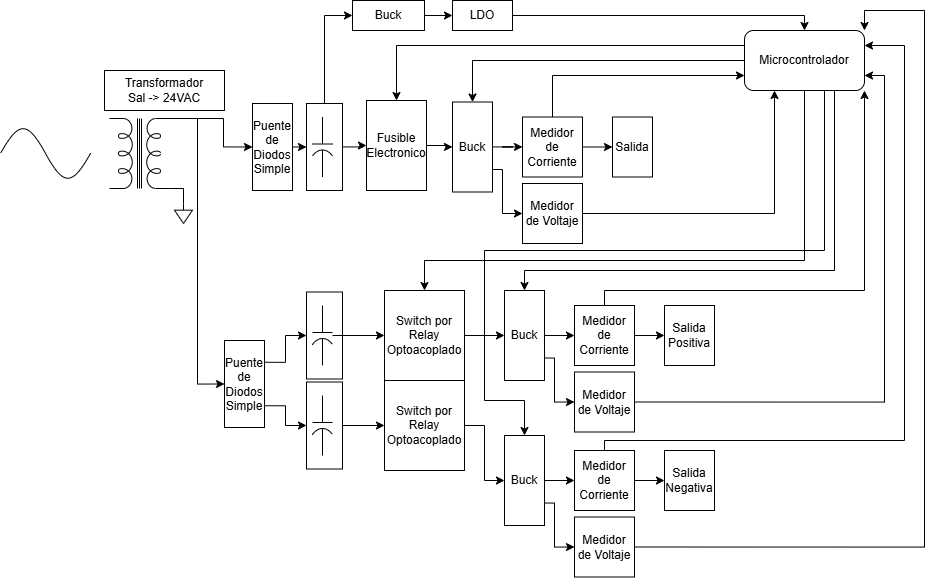

The diagram above was exported from draw.io. Its source (the exported page's mxGraphModel, read from the mxfile embedded in the PNG):
<mxGraphModel dx="1246" dy="767" grid="1" gridSize="10" guides="1" tooltips="1" connect="1" arrows="1" fold="1" page="1" pageScale="1" pageWidth="1169" pageHeight="827" math="0" shadow="0">
  <root>
    <mxCell id="0" />
    <mxCell id="1" parent="0" />
    <mxCell id="Ok_ddhKXAB0P8bh1aybl-1" value="Transformador&lt;div&gt;Sal -&amp;gt;&amp;nbsp;&lt;span style=&quot;background-color: transparent; color: light-dark(rgb(0, 0, 0), rgb(255, 255, 255));&quot;&gt;24VAC&lt;/span&gt;&lt;/div&gt;" style="rounded=0;whiteSpace=wrap;html=1;" vertex="1" parent="1">
      <mxGeometry x="174" y="195" width="120" height="40" as="geometry" />
    </mxCell>
    <mxCell id="Ok_ddhKXAB0P8bh1aybl-13" style="edgeStyle=orthogonalEdgeStyle;rounded=0;orthogonalLoop=1;jettySize=auto;html=1;exitX=0;exitY=0;exitDx=0;exitDy=0;exitPerimeter=0;entryX=0;entryY=0.5;entryDx=0;entryDy=0;" edge="1" parent="1" source="Ok_ddhKXAB0P8bh1aybl-2" target="Ok_ddhKXAB0P8bh1aybl-7">
      <mxGeometry relative="1" as="geometry">
        <Array as="points">
          <mxPoint x="293" y="243" />
          <mxPoint x="293" y="271" />
        </Array>
      </mxGeometry>
    </mxCell>
    <mxCell id="Ok_ddhKXAB0P8bh1aybl-56" style="edgeStyle=orthogonalEdgeStyle;rounded=0;orthogonalLoop=1;jettySize=auto;html=1;exitX=0;exitY=0;exitDx=0;exitDy=0;exitPerimeter=0;entryX=0;entryY=0.5;entryDx=0;entryDy=0;" edge="1" parent="1" source="Ok_ddhKXAB0P8bh1aybl-2" target="Ok_ddhKXAB0P8bh1aybl-28">
      <mxGeometry relative="1" as="geometry">
        <Array as="points">
          <mxPoint x="267" y="243" />
          <mxPoint x="267" y="509" />
        </Array>
      </mxGeometry>
    </mxCell>
    <mxCell id="Ok_ddhKXAB0P8bh1aybl-2" value="" style="pointerEvents=1;verticalLabelPosition=bottom;shadow=0;dashed=0;align=center;html=1;verticalAlign=top;shape=mxgraph.electrical.inductors.transformer_2;rotation=90;" vertex="1" parent="1">
      <mxGeometry x="174" y="248" width="70" height="60" as="geometry" />
    </mxCell>
    <mxCell id="Ok_ddhKXAB0P8bh1aybl-3" value="" style="pointerEvents=1;verticalLabelPosition=bottom;shadow=0;dashed=0;align=center;html=1;verticalAlign=top;shape=mxgraph.electrical.signal_sources.signal_ground;" vertex="1" parent="1">
      <mxGeometry x="244" y="328" width="18" height="20" as="geometry" />
    </mxCell>
    <mxCell id="Ok_ddhKXAB0P8bh1aybl-5" style="edgeStyle=orthogonalEdgeStyle;rounded=0;orthogonalLoop=1;jettySize=auto;html=1;exitX=1;exitY=0;exitDx=0;exitDy=0;exitPerimeter=0;entryX=0.5;entryY=0;entryDx=0;entryDy=0;entryPerimeter=0;endArrow=none;endFill=0;" edge="1" parent="1" source="Ok_ddhKXAB0P8bh1aybl-2" target="Ok_ddhKXAB0P8bh1aybl-3">
      <mxGeometry relative="1" as="geometry" />
    </mxCell>
    <mxCell id="Ok_ddhKXAB0P8bh1aybl-14" style="edgeStyle=orthogonalEdgeStyle;rounded=0;orthogonalLoop=1;jettySize=auto;html=1;exitX=1;exitY=0.5;exitDx=0;exitDy=0;entryX=0;entryY=0.5;entryDx=0;entryDy=0;" edge="1" parent="1" source="Ok_ddhKXAB0P8bh1aybl-7" target="Ok_ddhKXAB0P8bh1aybl-12">
      <mxGeometry relative="1" as="geometry" />
    </mxCell>
    <mxCell id="Ok_ddhKXAB0P8bh1aybl-7" value="Puente de Diodos&lt;div&gt;Simple&lt;/div&gt;" style="rounded=0;whiteSpace=wrap;html=1;" vertex="1" parent="1">
      <mxGeometry x="322" y="228" width="40" height="87" as="geometry" />
    </mxCell>
    <mxCell id="Ok_ddhKXAB0P8bh1aybl-18" value="" style="edgeStyle=orthogonalEdgeStyle;rounded=0;orthogonalLoop=1;jettySize=auto;html=1;" edge="1" parent="1" source="Ok_ddhKXAB0P8bh1aybl-12" target="Ok_ddhKXAB0P8bh1aybl-16">
      <mxGeometry relative="1" as="geometry" />
    </mxCell>
    <mxCell id="Ok_ddhKXAB0P8bh1aybl-72" style="edgeStyle=orthogonalEdgeStyle;rounded=0;orthogonalLoop=1;jettySize=auto;html=1;exitX=0.5;exitY=0;exitDx=0;exitDy=0;entryX=0;entryY=0.5;entryDx=0;entryDy=0;" edge="1" parent="1" source="Ok_ddhKXAB0P8bh1aybl-12" target="Ok_ddhKXAB0P8bh1aybl-71">
      <mxGeometry relative="1" as="geometry" />
    </mxCell>
    <mxCell id="Ok_ddhKXAB0P8bh1aybl-12" value="" style="rounded=0;whiteSpace=wrap;html=1;" vertex="1" parent="1">
      <mxGeometry x="376" y="228" width="36" height="87" as="geometry" />
    </mxCell>
    <mxCell id="Ok_ddhKXAB0P8bh1aybl-15" value="" style="pointerEvents=1;verticalLabelPosition=bottom;shadow=0;dashed=0;align=center;html=1;verticalAlign=top;shape=mxgraph.electrical.capacitors.capacitor_2;rotation=90;" vertex="1" parent="1">
      <mxGeometry x="362" y="261.5" width="60" height="20" as="geometry" />
    </mxCell>
    <mxCell id="Ok_ddhKXAB0P8bh1aybl-21" value="" style="edgeStyle=orthogonalEdgeStyle;rounded=0;orthogonalLoop=1;jettySize=auto;html=1;" edge="1" parent="1" source="Ok_ddhKXAB0P8bh1aybl-16" target="Ok_ddhKXAB0P8bh1aybl-19">
      <mxGeometry relative="1" as="geometry" />
    </mxCell>
    <mxCell id="Ok_ddhKXAB0P8bh1aybl-16" value="Fusible Electronico" style="rounded=0;whiteSpace=wrap;html=1;" vertex="1" parent="1">
      <mxGeometry x="436" y="225" width="60" height="90" as="geometry" />
    </mxCell>
    <mxCell id="Ok_ddhKXAB0P8bh1aybl-23" value="" style="edgeStyle=orthogonalEdgeStyle;rounded=0;orthogonalLoop=1;jettySize=auto;html=1;" edge="1" parent="1" source="Ok_ddhKXAB0P8bh1aybl-19" target="Ok_ddhKXAB0P8bh1aybl-22">
      <mxGeometry relative="1" as="geometry" />
    </mxCell>
    <mxCell id="Ok_ddhKXAB0P8bh1aybl-25" style="edgeStyle=orthogonalEdgeStyle;rounded=0;orthogonalLoop=1;jettySize=auto;html=1;exitX=1;exitY=0.75;exitDx=0;exitDy=0;entryX=0;entryY=0.5;entryDx=0;entryDy=0;" edge="1" parent="1" source="Ok_ddhKXAB0P8bh1aybl-19" target="Ok_ddhKXAB0P8bh1aybl-24">
      <mxGeometry relative="1" as="geometry">
        <Array as="points">
          <mxPoint x="572" y="294" />
          <mxPoint x="572" y="338" />
        </Array>
      </mxGeometry>
    </mxCell>
    <mxCell id="Ok_ddhKXAB0P8bh1aybl-19" value="Buck" style="rounded=0;whiteSpace=wrap;html=1;" vertex="1" parent="1">
      <mxGeometry x="522" y="226.5" width="40" height="90" as="geometry" />
    </mxCell>
    <mxCell id="Ok_ddhKXAB0P8bh1aybl-27" style="edgeStyle=orthogonalEdgeStyle;rounded=0;orthogonalLoop=1;jettySize=auto;html=1;exitX=1;exitY=0.5;exitDx=0;exitDy=0;entryX=0;entryY=0.5;entryDx=0;entryDy=0;" edge="1" parent="1" source="Ok_ddhKXAB0P8bh1aybl-22" target="Ok_ddhKXAB0P8bh1aybl-26">
      <mxGeometry relative="1" as="geometry" />
    </mxCell>
    <mxCell id="Ok_ddhKXAB0P8bh1aybl-62" style="edgeStyle=orthogonalEdgeStyle;rounded=0;orthogonalLoop=1;jettySize=auto;html=1;exitX=0.5;exitY=0;exitDx=0;exitDy=0;entryX=0;entryY=0.75;entryDx=0;entryDy=0;" edge="1" parent="1" source="Ok_ddhKXAB0P8bh1aybl-22" target="Ok_ddhKXAB0P8bh1aybl-57">
      <mxGeometry relative="1" as="geometry" />
    </mxCell>
    <mxCell id="Ok_ddhKXAB0P8bh1aybl-22" value="Medidor de Corriente" style="rounded=0;whiteSpace=wrap;html=1;" vertex="1" parent="1">
      <mxGeometry x="592" y="241.5" width="60" height="60" as="geometry" />
    </mxCell>
    <mxCell id="Ok_ddhKXAB0P8bh1aybl-63" style="edgeStyle=orthogonalEdgeStyle;rounded=0;orthogonalLoop=1;jettySize=auto;html=1;exitX=1;exitY=0.5;exitDx=0;exitDy=0;entryX=0.25;entryY=1;entryDx=0;entryDy=0;" edge="1" parent="1" source="Ok_ddhKXAB0P8bh1aybl-24" target="Ok_ddhKXAB0P8bh1aybl-57">
      <mxGeometry relative="1" as="geometry" />
    </mxCell>
    <mxCell id="Ok_ddhKXAB0P8bh1aybl-24" value="Medidor de Voltaje" style="rounded=0;whiteSpace=wrap;html=1;" vertex="1" parent="1">
      <mxGeometry x="592" y="308" width="60" height="60" as="geometry" />
    </mxCell>
    <mxCell id="Ok_ddhKXAB0P8bh1aybl-26" value="Salida" style="rounded=0;whiteSpace=wrap;html=1;" vertex="1" parent="1">
      <mxGeometry x="682" y="241.5" width="40" height="60" as="geometry" />
    </mxCell>
    <mxCell id="Ok_ddhKXAB0P8bh1aybl-36" style="edgeStyle=orthogonalEdgeStyle;rounded=0;orthogonalLoop=1;jettySize=auto;html=1;exitX=1;exitY=0.25;exitDx=0;exitDy=0;entryX=0;entryY=0.5;entryDx=0;entryDy=0;" edge="1" parent="1" source="Ok_ddhKXAB0P8bh1aybl-28" target="Ok_ddhKXAB0P8bh1aybl-29">
      <mxGeometry relative="1" as="geometry" />
    </mxCell>
    <mxCell id="Ok_ddhKXAB0P8bh1aybl-38" style="edgeStyle=orthogonalEdgeStyle;rounded=0;orthogonalLoop=1;jettySize=auto;html=1;exitX=1;exitY=0.75;exitDx=0;exitDy=0;entryX=0;entryY=0.5;entryDx=0;entryDy=0;" edge="1" parent="1" source="Ok_ddhKXAB0P8bh1aybl-28" target="Ok_ddhKXAB0P8bh1aybl-33">
      <mxGeometry relative="1" as="geometry" />
    </mxCell>
    <mxCell id="Ok_ddhKXAB0P8bh1aybl-28" value="Puente de Diodos&lt;div&gt;Simple&lt;/div&gt;" style="rounded=0;whiteSpace=wrap;html=1;" vertex="1" parent="1">
      <mxGeometry x="294" y="465" width="40" height="87" as="geometry" />
    </mxCell>
    <mxCell id="Ok_ddhKXAB0P8bh1aybl-29" value="" style="rounded=0;whiteSpace=wrap;html=1;" vertex="1" parent="1">
      <mxGeometry x="376" y="416.5" width="36" height="87" as="geometry" />
    </mxCell>
    <mxCell id="Ok_ddhKXAB0P8bh1aybl-37" value="" style="edgeStyle=orthogonalEdgeStyle;rounded=0;orthogonalLoop=1;jettySize=auto;html=1;" edge="1" parent="1" source="Ok_ddhKXAB0P8bh1aybl-30" target="Ok_ddhKXAB0P8bh1aybl-31">
      <mxGeometry relative="1" as="geometry" />
    </mxCell>
    <mxCell id="Ok_ddhKXAB0P8bh1aybl-30" value="" style="pointerEvents=1;verticalLabelPosition=bottom;shadow=0;dashed=0;align=center;html=1;verticalAlign=top;shape=mxgraph.electrical.capacitors.capacitor_2;rotation=90;" vertex="1" parent="1">
      <mxGeometry x="362" y="450" width="60" height="20" as="geometry" />
    </mxCell>
    <mxCell id="Ok_ddhKXAB0P8bh1aybl-55" style="edgeStyle=orthogonalEdgeStyle;rounded=0;orthogonalLoop=1;jettySize=auto;html=1;exitX=1;exitY=0.5;exitDx=0;exitDy=0;entryX=0;entryY=0.5;entryDx=0;entryDy=0;" edge="1" parent="1" source="Ok_ddhKXAB0P8bh1aybl-31" target="Ok_ddhKXAB0P8bh1aybl-42">
      <mxGeometry relative="1" as="geometry" />
    </mxCell>
    <mxCell id="Ok_ddhKXAB0P8bh1aybl-31" value="Switch por Relay Optoacoplado" style="rounded=0;whiteSpace=wrap;html=1;" vertex="1" parent="1">
      <mxGeometry x="454" y="415" width="80" height="90" as="geometry" />
    </mxCell>
    <mxCell id="Ok_ddhKXAB0P8bh1aybl-39" value="" style="edgeStyle=orthogonalEdgeStyle;rounded=0;orthogonalLoop=1;jettySize=auto;html=1;" edge="1" parent="1" source="Ok_ddhKXAB0P8bh1aybl-33" target="Ok_ddhKXAB0P8bh1aybl-35">
      <mxGeometry relative="1" as="geometry" />
    </mxCell>
    <mxCell id="Ok_ddhKXAB0P8bh1aybl-33" value="" style="rounded=0;whiteSpace=wrap;html=1;" vertex="1" parent="1">
      <mxGeometry x="376" y="506.5" width="36" height="87" as="geometry" />
    </mxCell>
    <mxCell id="Ok_ddhKXAB0P8bh1aybl-34" value="" style="pointerEvents=1;verticalLabelPosition=bottom;shadow=0;dashed=0;align=center;html=1;verticalAlign=top;shape=mxgraph.electrical.capacitors.capacitor_2;rotation=90;" vertex="1" parent="1">
      <mxGeometry x="362" y="540" width="60" height="20" as="geometry" />
    </mxCell>
    <mxCell id="Ok_ddhKXAB0P8bh1aybl-54" style="edgeStyle=orthogonalEdgeStyle;rounded=0;orthogonalLoop=1;jettySize=auto;html=1;exitX=1;exitY=0.5;exitDx=0;exitDy=0;entryX=0;entryY=0.5;entryDx=0;entryDy=0;" edge="1" parent="1" source="Ok_ddhKXAB0P8bh1aybl-35" target="Ok_ddhKXAB0P8bh1aybl-49">
      <mxGeometry relative="1" as="geometry" />
    </mxCell>
    <mxCell id="Ok_ddhKXAB0P8bh1aybl-35" value="Switch por Relay Optoacoplado" style="rounded=0;whiteSpace=wrap;html=1;" vertex="1" parent="1">
      <mxGeometry x="454" y="505" width="80" height="90" as="geometry" />
    </mxCell>
    <mxCell id="Ok_ddhKXAB0P8bh1aybl-40" value="" style="edgeStyle=orthogonalEdgeStyle;rounded=0;orthogonalLoop=1;jettySize=auto;html=1;" edge="1" parent="1" source="Ok_ddhKXAB0P8bh1aybl-42" target="Ok_ddhKXAB0P8bh1aybl-44">
      <mxGeometry relative="1" as="geometry" />
    </mxCell>
    <mxCell id="Ok_ddhKXAB0P8bh1aybl-41" style="edgeStyle=orthogonalEdgeStyle;rounded=0;orthogonalLoop=1;jettySize=auto;html=1;exitX=1;exitY=0.75;exitDx=0;exitDy=0;entryX=0;entryY=0.5;entryDx=0;entryDy=0;" edge="1" parent="1" source="Ok_ddhKXAB0P8bh1aybl-42" target="Ok_ddhKXAB0P8bh1aybl-45">
      <mxGeometry relative="1" as="geometry">
        <Array as="points">
          <mxPoint x="624" y="482.5" />
          <mxPoint x="624" y="526.5" />
        </Array>
      </mxGeometry>
    </mxCell>
    <mxCell id="Ok_ddhKXAB0P8bh1aybl-42" value="Buck" style="rounded=0;whiteSpace=wrap;html=1;" vertex="1" parent="1">
      <mxGeometry x="574" y="415" width="40" height="90" as="geometry" />
    </mxCell>
    <mxCell id="Ok_ddhKXAB0P8bh1aybl-43" style="edgeStyle=orthogonalEdgeStyle;rounded=0;orthogonalLoop=1;jettySize=auto;html=1;exitX=1;exitY=0.5;exitDx=0;exitDy=0;entryX=0;entryY=0.5;entryDx=0;entryDy=0;" edge="1" parent="1" source="Ok_ddhKXAB0P8bh1aybl-44" target="Ok_ddhKXAB0P8bh1aybl-46">
      <mxGeometry relative="1" as="geometry" />
    </mxCell>
    <mxCell id="Ok_ddhKXAB0P8bh1aybl-66" style="edgeStyle=orthogonalEdgeStyle;rounded=0;orthogonalLoop=1;jettySize=auto;html=1;exitX=0.5;exitY=0;exitDx=0;exitDy=0;entryX=1;entryY=1;entryDx=0;entryDy=0;" edge="1" parent="1" source="Ok_ddhKXAB0P8bh1aybl-44" target="Ok_ddhKXAB0P8bh1aybl-57">
      <mxGeometry relative="1" as="geometry">
        <Array as="points">
          <mxPoint x="674" y="415" />
          <mxPoint x="934" y="415" />
        </Array>
      </mxGeometry>
    </mxCell>
    <mxCell id="Ok_ddhKXAB0P8bh1aybl-44" value="Medidor de Corriente" style="rounded=0;whiteSpace=wrap;html=1;" vertex="1" parent="1">
      <mxGeometry x="644" y="430" width="60" height="60" as="geometry" />
    </mxCell>
    <mxCell id="Ok_ddhKXAB0P8bh1aybl-67" style="edgeStyle=orthogonalEdgeStyle;rounded=0;orthogonalLoop=1;jettySize=auto;html=1;exitX=1;exitY=0.5;exitDx=0;exitDy=0;entryX=1;entryY=0.75;entryDx=0;entryDy=0;" edge="1" parent="1" source="Ok_ddhKXAB0P8bh1aybl-45" target="Ok_ddhKXAB0P8bh1aybl-57">
      <mxGeometry relative="1" as="geometry" />
    </mxCell>
    <mxCell id="Ok_ddhKXAB0P8bh1aybl-45" value="Medidor de Voltaje" style="rounded=0;whiteSpace=wrap;html=1;" vertex="1" parent="1">
      <mxGeometry x="644" y="496.5" width="60" height="60" as="geometry" />
    </mxCell>
    <mxCell id="Ok_ddhKXAB0P8bh1aybl-46" value="Salida&lt;div&gt;Positiva&lt;/div&gt;" style="rounded=0;whiteSpace=wrap;html=1;" vertex="1" parent="1">
      <mxGeometry x="734" y="430" width="50" height="60" as="geometry" />
    </mxCell>
    <mxCell id="Ok_ddhKXAB0P8bh1aybl-47" value="" style="edgeStyle=orthogonalEdgeStyle;rounded=0;orthogonalLoop=1;jettySize=auto;html=1;" edge="1" parent="1" source="Ok_ddhKXAB0P8bh1aybl-49" target="Ok_ddhKXAB0P8bh1aybl-51">
      <mxGeometry relative="1" as="geometry" />
    </mxCell>
    <mxCell id="Ok_ddhKXAB0P8bh1aybl-48" style="edgeStyle=orthogonalEdgeStyle;rounded=0;orthogonalLoop=1;jettySize=auto;html=1;exitX=1;exitY=0.75;exitDx=0;exitDy=0;entryX=0;entryY=0.5;entryDx=0;entryDy=0;" edge="1" parent="1" source="Ok_ddhKXAB0P8bh1aybl-49" target="Ok_ddhKXAB0P8bh1aybl-52">
      <mxGeometry relative="1" as="geometry">
        <Array as="points">
          <mxPoint x="624" y="627.5" />
          <mxPoint x="624" y="671.5" />
        </Array>
      </mxGeometry>
    </mxCell>
    <mxCell id="Ok_ddhKXAB0P8bh1aybl-49" value="Buck" style="rounded=0;whiteSpace=wrap;html=1;" vertex="1" parent="1">
      <mxGeometry x="574" y="560" width="40" height="90" as="geometry" />
    </mxCell>
    <mxCell id="Ok_ddhKXAB0P8bh1aybl-50" style="edgeStyle=orthogonalEdgeStyle;rounded=0;orthogonalLoop=1;jettySize=auto;html=1;exitX=1;exitY=0.5;exitDx=0;exitDy=0;entryX=0;entryY=0.5;entryDx=0;entryDy=0;" edge="1" parent="1" source="Ok_ddhKXAB0P8bh1aybl-51" target="Ok_ddhKXAB0P8bh1aybl-53">
      <mxGeometry relative="1" as="geometry" />
    </mxCell>
    <mxCell id="Ok_ddhKXAB0P8bh1aybl-68" style="edgeStyle=orthogonalEdgeStyle;rounded=0;orthogonalLoop=1;jettySize=auto;html=1;exitX=0.5;exitY=0;exitDx=0;exitDy=0;entryX=1;entryY=0.25;entryDx=0;entryDy=0;" edge="1" parent="1" source="Ok_ddhKXAB0P8bh1aybl-51" target="Ok_ddhKXAB0P8bh1aybl-57">
      <mxGeometry relative="1" as="geometry">
        <mxPoint x="934" y="415" as="targetPoint" />
        <Array as="points">
          <mxPoint x="674" y="565" />
          <mxPoint x="974" y="565" />
          <mxPoint x="974" y="170" />
        </Array>
      </mxGeometry>
    </mxCell>
    <mxCell id="Ok_ddhKXAB0P8bh1aybl-51" value="Medidor de Corriente" style="rounded=0;whiteSpace=wrap;html=1;" vertex="1" parent="1">
      <mxGeometry x="644" y="575" width="60" height="60" as="geometry" />
    </mxCell>
    <mxCell id="Ok_ddhKXAB0P8bh1aybl-69" style="edgeStyle=orthogonalEdgeStyle;rounded=0;orthogonalLoop=1;jettySize=auto;html=1;exitX=1;exitY=0.5;exitDx=0;exitDy=0;entryX=1;entryY=0;entryDx=0;entryDy=0;" edge="1" parent="1" source="Ok_ddhKXAB0P8bh1aybl-52" target="Ok_ddhKXAB0P8bh1aybl-57">
      <mxGeometry relative="1" as="geometry">
        <mxPoint x="954" y="524.9999999999999" as="targetPoint" />
        <Array as="points">
          <mxPoint x="994" y="672" />
          <mxPoint x="994" y="135" />
          <mxPoint x="934" y="135" />
        </Array>
      </mxGeometry>
    </mxCell>
    <mxCell id="Ok_ddhKXAB0P8bh1aybl-52" value="Medidor de Voltaje" style="rounded=0;whiteSpace=wrap;html=1;" vertex="1" parent="1">
      <mxGeometry x="644" y="641.5" width="60" height="60" as="geometry" />
    </mxCell>
    <mxCell id="Ok_ddhKXAB0P8bh1aybl-53" value="Salida&lt;div&gt;Negativa&lt;/div&gt;" style="rounded=0;whiteSpace=wrap;html=1;" vertex="1" parent="1">
      <mxGeometry x="734" y="575" width="50" height="60" as="geometry" />
    </mxCell>
    <mxCell id="Ok_ddhKXAB0P8bh1aybl-59" style="edgeStyle=orthogonalEdgeStyle;rounded=0;orthogonalLoop=1;jettySize=auto;html=1;exitX=0;exitY=0.25;exitDx=0;exitDy=0;entryX=0.5;entryY=0;entryDx=0;entryDy=0;" edge="1" parent="1" source="Ok_ddhKXAB0P8bh1aybl-57" target="Ok_ddhKXAB0P8bh1aybl-16">
      <mxGeometry relative="1" as="geometry" />
    </mxCell>
    <mxCell id="Ok_ddhKXAB0P8bh1aybl-60" style="edgeStyle=orthogonalEdgeStyle;rounded=0;orthogonalLoop=1;jettySize=auto;html=1;exitX=0;exitY=0.5;exitDx=0;exitDy=0;entryX=0.5;entryY=0;entryDx=0;entryDy=0;" edge="1" parent="1" source="Ok_ddhKXAB0P8bh1aybl-57" target="Ok_ddhKXAB0P8bh1aybl-19">
      <mxGeometry relative="1" as="geometry" />
    </mxCell>
    <mxCell id="Ok_ddhKXAB0P8bh1aybl-64" style="edgeStyle=orthogonalEdgeStyle;rounded=0;orthogonalLoop=1;jettySize=auto;html=1;exitX=0.5;exitY=1;exitDx=0;exitDy=0;" edge="1" parent="1" source="Ok_ddhKXAB0P8bh1aybl-57" target="Ok_ddhKXAB0P8bh1aybl-31">
      <mxGeometry relative="1" as="geometry">
        <Array as="points">
          <mxPoint x="874" y="385" />
          <mxPoint x="494" y="385" />
        </Array>
      </mxGeometry>
    </mxCell>
    <mxCell id="Ok_ddhKXAB0P8bh1aybl-65" style="edgeStyle=orthogonalEdgeStyle;rounded=0;orthogonalLoop=1;jettySize=auto;html=1;exitX=0.75;exitY=1;exitDx=0;exitDy=0;entryX=0.5;entryY=0;entryDx=0;entryDy=0;" edge="1" parent="1" source="Ok_ddhKXAB0P8bh1aybl-57" target="Ok_ddhKXAB0P8bh1aybl-42">
      <mxGeometry relative="1" as="geometry">
        <Array as="points">
          <mxPoint x="904" y="395" />
          <mxPoint x="594" y="395" />
        </Array>
      </mxGeometry>
    </mxCell>
    <mxCell id="Ok_ddhKXAB0P8bh1aybl-70" style="edgeStyle=orthogonalEdgeStyle;rounded=0;orthogonalLoop=1;jettySize=auto;html=1;exitX=0.75;exitY=1;exitDx=0;exitDy=0;entryX=0.5;entryY=0;entryDx=0;entryDy=0;" edge="1" parent="1" source="Ok_ddhKXAB0P8bh1aybl-57" target="Ok_ddhKXAB0P8bh1aybl-49">
      <mxGeometry relative="1" as="geometry">
        <Array as="points">
          <mxPoint x="894" y="215" />
          <mxPoint x="894" y="375" />
          <mxPoint x="554" y="375" />
          <mxPoint x="554" y="525" />
          <mxPoint x="594" y="525" />
        </Array>
      </mxGeometry>
    </mxCell>
    <mxCell id="Ok_ddhKXAB0P8bh1aybl-57" value="Microcontrolador" style="rounded=1;whiteSpace=wrap;html=1;" vertex="1" parent="1">
      <mxGeometry x="814" y="155" width="120" height="60" as="geometry" />
    </mxCell>
    <mxCell id="Ok_ddhKXAB0P8bh1aybl-74" value="" style="edgeStyle=orthogonalEdgeStyle;rounded=0;orthogonalLoop=1;jettySize=auto;html=1;" edge="1" parent="1" source="Ok_ddhKXAB0P8bh1aybl-71" target="Ok_ddhKXAB0P8bh1aybl-73">
      <mxGeometry relative="1" as="geometry" />
    </mxCell>
    <mxCell id="Ok_ddhKXAB0P8bh1aybl-71" value="Buck" style="rounded=0;whiteSpace=wrap;html=1;" vertex="1" parent="1">
      <mxGeometry x="422" y="125" width="72" height="30" as="geometry" />
    </mxCell>
    <mxCell id="Ok_ddhKXAB0P8bh1aybl-75" style="edgeStyle=orthogonalEdgeStyle;rounded=0;orthogonalLoop=1;jettySize=auto;html=1;exitX=1;exitY=0.5;exitDx=0;exitDy=0;entryX=0.5;entryY=0;entryDx=0;entryDy=0;" edge="1" parent="1" source="Ok_ddhKXAB0P8bh1aybl-73" target="Ok_ddhKXAB0P8bh1aybl-57">
      <mxGeometry relative="1" as="geometry">
        <Array as="points">
          <mxPoint x="874" y="140" />
        </Array>
      </mxGeometry>
    </mxCell>
    <mxCell id="Ok_ddhKXAB0P8bh1aybl-73" value="LDO" style="rounded=0;whiteSpace=wrap;html=1;" vertex="1" parent="1">
      <mxGeometry x="522" y="125" width="60" height="30" as="geometry" />
    </mxCell>
    <mxCell id="Ok_ddhKXAB0P8bh1aybl-76" value="" style="pointerEvents=1;verticalLabelPosition=bottom;shadow=0;dashed=0;align=center;html=1;verticalAlign=top;shape=mxgraph.electrical.waveforms.sine_wave;" vertex="1" parent="1">
      <mxGeometry x="70" y="244.91" width="90" height="66.18" as="geometry" />
    </mxCell>
  </root>
</mxGraphModel>